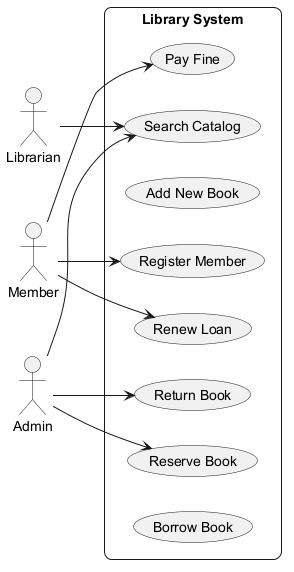

The diagram above was rendered by PlantUML. Its source (embedded in the PNG):
@startuml
skinparam backgroundColor #FFFFFF
skinparam roundCorner 15
left to right direction
actor "Librarian" as Librarian
actor "Member" as Member
actor "Admin" as Admin
rectangle "Library System" {
  usecase "Return Book" as UC_ReturnBook
  usecase "Pay Fine" as UC_PayFine
  usecase "Add New Book" as UC_AddNewBook
  usecase "Reserve Book" as UC_ReserveBook
  usecase "Search Catalog" as UC_SearchCatalog
  usecase "Register Member" as UC_RegisterMember
  usecase "Renew Loan" as UC_RenewLoan
  usecase "Borrow Book" as UC_BorrowBook
}
Librarian --> UC_SearchCatalog
Member --> UC_RenewLoan
Member --> UC_RegisterMember
Member --> UC_PayFine
Admin --> UC_SearchCatalog
Admin --> UC_ReturnBook
Admin --> UC_ReserveBook
@enduml